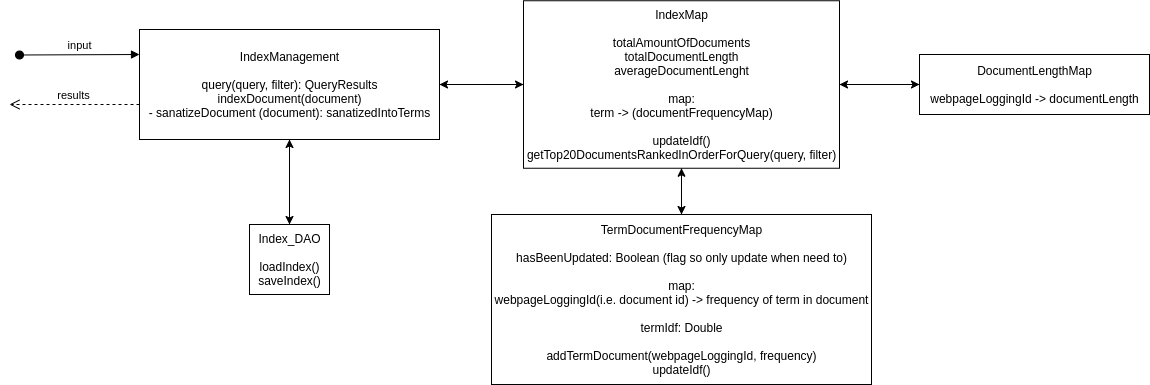

The diagram above was exported from draw.io. Its source (the exported page's mxGraphModel, read from the mxfile embedded in the PNG):
<mxGraphModel dx="2858" dy="1106" grid="1" gridSize="10" guides="1" tooltips="1" connect="1" arrows="1" fold="1" page="1" pageScale="1" pageWidth="827" pageHeight="1169" math="0" shadow="0">
  <root>
    <mxCell id="0" />
    <mxCell id="1" parent="0" />
    <mxCell id="S0AcSzzJDSFQXv3m2WtR-62" value="" style="edgeStyle=orthogonalEdgeStyle;rounded=0;orthogonalLoop=1;jettySize=auto;html=1;" parent="1" source="S0AcSzzJDSFQXv3m2WtR-1" target="S0AcSzzJDSFQXv3m2WtR-2" edge="1">
      <mxGeometry relative="1" as="geometry" />
    </mxCell>
    <mxCell id="S0AcSzzJDSFQXv3m2WtR-76" value="" style="edgeStyle=orthogonalEdgeStyle;rounded=0;orthogonalLoop=1;jettySize=auto;html=1;" parent="1" source="S0AcSzzJDSFQXv3m2WtR-1" target="S0AcSzzJDSFQXv3m2WtR-75" edge="1">
      <mxGeometry relative="1" as="geometry" />
    </mxCell>
    <mxCell id="S0AcSzzJDSFQXv3m2WtR-1" value="IndexManagement&lt;br&gt;&lt;br&gt;query(query, filter): QueryResults&lt;br&gt;indexDocument(document)&lt;br&gt;- sanatizeDocument (document): sanatizedIntoTerms" style="html=1;" parent="1" vertex="1">
      <mxGeometry x="40" y="85" width="300" height="110" as="geometry" />
    </mxCell>
    <mxCell id="S0AcSzzJDSFQXv3m2WtR-63" value="" style="edgeStyle=orthogonalEdgeStyle;rounded=0;orthogonalLoop=1;jettySize=auto;html=1;" parent="1" source="S0AcSzzJDSFQXv3m2WtR-2" target="S0AcSzzJDSFQXv3m2WtR-61" edge="1">
      <mxGeometry relative="1" as="geometry" />
    </mxCell>
    <mxCell id="S0AcSzzJDSFQXv3m2WtR-64" value="" style="edgeStyle=orthogonalEdgeStyle;rounded=0;orthogonalLoop=1;jettySize=auto;html=1;" parent="1" source="S0AcSzzJDSFQXv3m2WtR-2" target="S0AcSzzJDSFQXv3m2WtR-3" edge="1">
      <mxGeometry relative="1" as="geometry" />
    </mxCell>
    <mxCell id="S0AcSzzJDSFQXv3m2WtR-65" style="edgeStyle=orthogonalEdgeStyle;rounded=0;orthogonalLoop=1;jettySize=auto;html=1;" parent="1" source="S0AcSzzJDSFQXv3m2WtR-2" edge="1">
      <mxGeometry relative="1" as="geometry">
        <mxPoint x="340" y="140" as="targetPoint" />
      </mxGeometry>
    </mxCell>
    <mxCell id="S0AcSzzJDSFQXv3m2WtR-2" value="IndexMap&lt;br&gt;&lt;br&gt;totalAmountOfDocuments&lt;br&gt;totalDocumentLength&lt;br&gt;averageDocumentLenght&lt;br&gt;&lt;br&gt;map:&lt;br&gt;term -&amp;gt; (documentFrequencyMap)&lt;br&gt;&lt;br&gt;updateIdf()&lt;br&gt;getTop20DocumentsRankedInOrderForQuery(query, filter)" style="html=1;" parent="1" vertex="1">
      <mxGeometry x="424" y="56.25" width="316" height="167.5" as="geometry" />
    </mxCell>
    <mxCell id="S0AcSzzJDSFQXv3m2WtR-67" style="edgeStyle=orthogonalEdgeStyle;rounded=0;orthogonalLoop=1;jettySize=auto;html=1;entryX=0.5;entryY=1;entryDx=0;entryDy=0;" parent="1" source="S0AcSzzJDSFQXv3m2WtR-3" target="S0AcSzzJDSFQXv3m2WtR-2" edge="1">
      <mxGeometry relative="1" as="geometry" />
    </mxCell>
    <mxCell id="S0AcSzzJDSFQXv3m2WtR-3" value="TermDocumentFrequencyMap&lt;br&gt;&lt;br&gt;hasBeenUpdated: Boolean (flag so only update when need to)&lt;br&gt;&lt;br&gt;map:&lt;br&gt;webpageLoggingId(i.e. document id) -&amp;gt; frequency of term in document&lt;br&gt;&lt;br&gt;termIdf: Double&lt;br&gt;&lt;br&gt;addTermDocument(webpageLoggingId, frequency)&lt;br&gt;updateIdf()" style="html=1;" parent="1" vertex="1">
      <mxGeometry x="392" y="270" width="380" height="170" as="geometry" />
    </mxCell>
    <mxCell id="S0AcSzzJDSFQXv3m2WtR-66" style="edgeStyle=orthogonalEdgeStyle;rounded=0;orthogonalLoop=1;jettySize=auto;html=1;entryX=1;entryY=0.5;entryDx=0;entryDy=0;" parent="1" source="S0AcSzzJDSFQXv3m2WtR-61" target="S0AcSzzJDSFQXv3m2WtR-2" edge="1">
      <mxGeometry relative="1" as="geometry" />
    </mxCell>
    <mxCell id="S0AcSzzJDSFQXv3m2WtR-61" value="DocumentLengthMap&lt;br&gt;&lt;br&gt;webpageLoggingId -&amp;gt; documentLength" style="html=1;" parent="1" vertex="1">
      <mxGeometry x="820" y="110" width="230" height="60" as="geometry" />
    </mxCell>
    <mxCell id="S0AcSzzJDSFQXv3m2WtR-70" value="input" style="html=1;verticalAlign=bottom;startArrow=oval;startFill=1;endArrow=block;startSize=8;" parent="1" edge="1">
      <mxGeometry width="60" relative="1" as="geometry">
        <mxPoint x="-80" y="110.5" as="sourcePoint" />
        <mxPoint x="40" y="110" as="targetPoint" />
      </mxGeometry>
    </mxCell>
    <mxCell id="S0AcSzzJDSFQXv3m2WtR-73" value="results" style="html=1;verticalAlign=bottom;endArrow=open;dashed=1;endSize=8;" parent="1" edge="1">
      <mxGeometry relative="1" as="geometry">
        <mxPoint x="40" y="160" as="sourcePoint" />
        <mxPoint x="-90" y="160" as="targetPoint" />
      </mxGeometry>
    </mxCell>
    <mxCell id="S0AcSzzJDSFQXv3m2WtR-79" style="edgeStyle=orthogonalEdgeStyle;rounded=0;orthogonalLoop=1;jettySize=auto;html=1;entryX=0.5;entryY=1;entryDx=0;entryDy=0;" parent="1" source="S0AcSzzJDSFQXv3m2WtR-75" target="S0AcSzzJDSFQXv3m2WtR-1" edge="1">
      <mxGeometry relative="1" as="geometry" />
    </mxCell>
    <mxCell id="S0AcSzzJDSFQXv3m2WtR-75" value="Index_DAO&lt;br&gt;&lt;br&gt;loadIndex()&lt;br&gt;saveIndex()" style="html=1;" parent="1" vertex="1">
      <mxGeometry x="150" y="280" width="80" height="70" as="geometry" />
    </mxCell>
  </root>
</mxGraphModel>